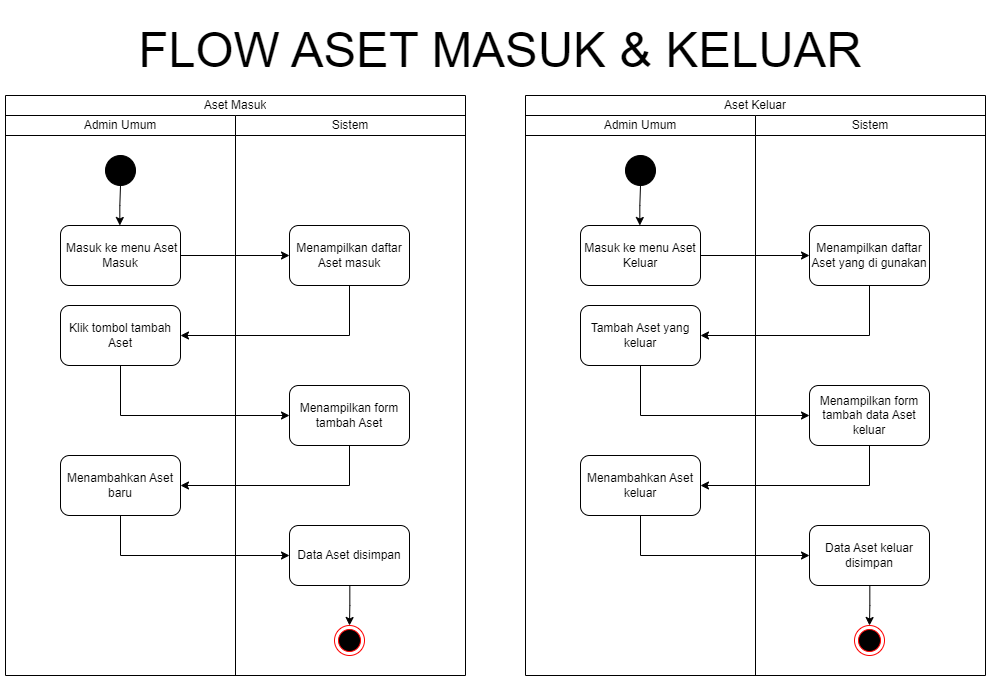

The diagram above was exported from draw.io. Its source (the exported page's mxGraphModel, read from the mxfile embedded in the PNG):
<mxGraphModel dx="-851" dy="1992" grid="1" gridSize="10" guides="1" tooltips="1" connect="1" arrows="1" fold="1" page="1" pageScale="1" pageWidth="827" pageHeight="1169" math="0" shadow="0">
  <root>
    <mxCell id="0" />
    <mxCell id="1" parent="0" />
    <mxCell id="iqx5sbJgW8Ra1N6zG-Nu-1" value="" style="shape=table;startSize=0;container=1;collapsible=0;childLayout=tableLayout;fillColor=#FFFFFF;" vertex="1" parent="1">
      <mxGeometry x="2700" y="-790" width="459.9999999999991" height="580" as="geometry" />
    </mxCell>
    <mxCell id="iqx5sbJgW8Ra1N6zG-Nu-2" value="" style="shape=tableRow;horizontal=0;startSize=0;swimlaneHead=0;swimlaneBody=0;top=0;left=0;bottom=0;right=0;collapsible=0;dropTarget=0;fillColor=none;points=[[0,0.5],[1,0.5]];portConstraint=eastwest;" vertex="1" parent="iqx5sbJgW8Ra1N6zG-Nu-1">
      <mxGeometry width="459.9999999999991" height="20" as="geometry" />
    </mxCell>
    <mxCell id="iqx5sbJgW8Ra1N6zG-Nu-3" value="Aset Masuk" style="shape=partialRectangle;html=1;whiteSpace=wrap;connectable=0;overflow=hidden;fillColor=none;top=0;left=0;bottom=0;right=0;pointerEvents=1;rowspan=1;colspan=2;" vertex="1" parent="iqx5sbJgW8Ra1N6zG-Nu-2">
      <mxGeometry width="460" height="20" as="geometry">
        <mxRectangle width="230" height="20" as="alternateBounds" />
      </mxGeometry>
    </mxCell>
    <mxCell id="iqx5sbJgW8Ra1N6zG-Nu-5" value="" style="shape=tableRow;horizontal=0;startSize=0;swimlaneHead=0;swimlaneBody=0;top=0;left=0;bottom=0;right=0;collapsible=0;dropTarget=0;fillColor=none;points=[[0,0.5],[1,0.5]];portConstraint=eastwest;" vertex="1" parent="iqx5sbJgW8Ra1N6zG-Nu-1">
      <mxGeometry y="20" width="459.9999999999991" height="20" as="geometry" />
    </mxCell>
    <mxCell id="iqx5sbJgW8Ra1N6zG-Nu-6" value="Admin Umum" style="shape=partialRectangle;html=1;whiteSpace=wrap;connectable=0;overflow=hidden;fillColor=none;top=0;left=0;bottom=0;right=0;pointerEvents=1;" vertex="1" parent="iqx5sbJgW8Ra1N6zG-Nu-5">
      <mxGeometry width="230" height="20" as="geometry">
        <mxRectangle width="230" height="20" as="alternateBounds" />
      </mxGeometry>
    </mxCell>
    <mxCell id="iqx5sbJgW8Ra1N6zG-Nu-7" value="Sistem" style="shape=partialRectangle;html=1;whiteSpace=wrap;connectable=0;overflow=hidden;fillColor=none;top=0;left=0;bottom=0;right=0;pointerEvents=1;" vertex="1" parent="iqx5sbJgW8Ra1N6zG-Nu-5">
      <mxGeometry x="230" width="230" height="20" as="geometry">
        <mxRectangle width="230" height="20" as="alternateBounds" />
      </mxGeometry>
    </mxCell>
    <mxCell id="iqx5sbJgW8Ra1N6zG-Nu-8" value="" style="shape=tableRow;horizontal=0;startSize=0;swimlaneHead=0;swimlaneBody=0;top=0;left=0;bottom=0;right=0;collapsible=0;dropTarget=0;fillColor=none;points=[[0,0.5],[1,0.5]];portConstraint=eastwest;" vertex="1" parent="iqx5sbJgW8Ra1N6zG-Nu-1">
      <mxGeometry y="40" width="459.9999999999991" height="540" as="geometry" />
    </mxCell>
    <mxCell id="iqx5sbJgW8Ra1N6zG-Nu-9" value="" style="shape=partialRectangle;html=1;whiteSpace=wrap;connectable=0;overflow=hidden;fillColor=none;top=0;left=0;bottom=0;right=0;pointerEvents=1;" vertex="1" parent="iqx5sbJgW8Ra1N6zG-Nu-8">
      <mxGeometry width="230" height="540" as="geometry">
        <mxRectangle width="230" height="540" as="alternateBounds" />
      </mxGeometry>
    </mxCell>
    <mxCell id="iqx5sbJgW8Ra1N6zG-Nu-10" value="" style="shape=partialRectangle;html=1;whiteSpace=wrap;connectable=0;overflow=hidden;fillColor=none;top=0;left=0;bottom=0;right=0;pointerEvents=1;" vertex="1" parent="iqx5sbJgW8Ra1N6zG-Nu-8">
      <mxGeometry x="230" width="230" height="540" as="geometry">
        <mxRectangle width="230" height="540" as="alternateBounds" />
      </mxGeometry>
    </mxCell>
    <mxCell id="iqx5sbJgW8Ra1N6zG-Nu-11" style="edgeStyle=elbowEdgeStyle;rounded=0;orthogonalLoop=1;jettySize=auto;html=1;" edge="1" parent="1" source="iqx5sbJgW8Ra1N6zG-Nu-12" target="iqx5sbJgW8Ra1N6zG-Nu-14">
      <mxGeometry relative="1" as="geometry" />
    </mxCell>
    <mxCell id="iqx5sbJgW8Ra1N6zG-Nu-12" value="" style="ellipse;whiteSpace=wrap;html=1;fillColor=#000000;" vertex="1" parent="1">
      <mxGeometry x="2800" y="-730" width="30" height="30" as="geometry" />
    </mxCell>
    <mxCell id="iqx5sbJgW8Ra1N6zG-Nu-13" style="edgeStyle=elbowEdgeStyle;rounded=0;orthogonalLoop=1;jettySize=auto;html=1;" edge="1" parent="1" source="iqx5sbJgW8Ra1N6zG-Nu-14" target="iqx5sbJgW8Ra1N6zG-Nu-16">
      <mxGeometry relative="1" as="geometry" />
    </mxCell>
    <mxCell id="iqx5sbJgW8Ra1N6zG-Nu-14" value="&amp;nbsp;Masuk ke menu Aset Masuk" style="rounded=1;whiteSpace=wrap;html=1;fillColor=#FFFFFF;" vertex="1" parent="1">
      <mxGeometry x="2755" y="-660" width="120" height="60" as="geometry" />
    </mxCell>
    <mxCell id="iqx5sbJgW8Ra1N6zG-Nu-15" style="edgeStyle=elbowEdgeStyle;rounded=0;orthogonalLoop=1;jettySize=auto;html=1;" edge="1" parent="1" source="iqx5sbJgW8Ra1N6zG-Nu-16" target="iqx5sbJgW8Ra1N6zG-Nu-18">
      <mxGeometry relative="1" as="geometry">
        <Array as="points">
          <mxPoint x="3044" y="-550" />
        </Array>
      </mxGeometry>
    </mxCell>
    <mxCell id="iqx5sbJgW8Ra1N6zG-Nu-16" value="Menampilkan daftar Aset masuk" style="rounded=1;whiteSpace=wrap;html=1;fillColor=#FFFFFF;" vertex="1" parent="1">
      <mxGeometry x="2984" y="-660" width="120" height="60" as="geometry" />
    </mxCell>
    <mxCell id="iqx5sbJgW8Ra1N6zG-Nu-17" style="edgeStyle=elbowEdgeStyle;rounded=0;orthogonalLoop=1;jettySize=auto;html=1;entryX=0;entryY=0.5;entryDx=0;entryDy=0;" edge="1" parent="1" source="iqx5sbJgW8Ra1N6zG-Nu-18" target="iqx5sbJgW8Ra1N6zG-Nu-20">
      <mxGeometry relative="1" as="geometry">
        <Array as="points">
          <mxPoint x="2815" y="-500" />
          <mxPoint x="2830" y="-500" />
        </Array>
      </mxGeometry>
    </mxCell>
    <mxCell id="iqx5sbJgW8Ra1N6zG-Nu-18" value="Klik tombol tambah Aset" style="rounded=1;whiteSpace=wrap;html=1;fillColor=#FFFFFF;" vertex="1" parent="1">
      <mxGeometry x="2755" y="-580" width="120" height="60" as="geometry" />
    </mxCell>
    <mxCell id="iqx5sbJgW8Ra1N6zG-Nu-19" style="edgeStyle=elbowEdgeStyle;rounded=0;orthogonalLoop=1;jettySize=auto;html=1;" edge="1" parent="1" source="iqx5sbJgW8Ra1N6zG-Nu-20" target="iqx5sbJgW8Ra1N6zG-Nu-22">
      <mxGeometry relative="1" as="geometry">
        <Array as="points">
          <mxPoint x="3044" y="-400" />
        </Array>
      </mxGeometry>
    </mxCell>
    <mxCell id="iqx5sbJgW8Ra1N6zG-Nu-20" value="Menampilkan form tambah Aset" style="rounded=1;whiteSpace=wrap;html=1;fillColor=#FFFFFF;" vertex="1" parent="1">
      <mxGeometry x="2984" y="-500" width="120" height="60" as="geometry" />
    </mxCell>
    <mxCell id="iqx5sbJgW8Ra1N6zG-Nu-21" style="edgeStyle=elbowEdgeStyle;rounded=0;orthogonalLoop=1;jettySize=auto;html=1;" edge="1" parent="1" source="iqx5sbJgW8Ra1N6zG-Nu-22" target="iqx5sbJgW8Ra1N6zG-Nu-24">
      <mxGeometry relative="1" as="geometry">
        <Array as="points">
          <mxPoint x="2815" y="-330" />
        </Array>
      </mxGeometry>
    </mxCell>
    <mxCell id="iqx5sbJgW8Ra1N6zG-Nu-22" value="Menambahkan Aset baru" style="rounded=1;whiteSpace=wrap;html=1;fillColor=#FFFFFF;" vertex="1" parent="1">
      <mxGeometry x="2755" y="-430" width="120" height="60" as="geometry" />
    </mxCell>
    <mxCell id="iqx5sbJgW8Ra1N6zG-Nu-23" style="edgeStyle=elbowEdgeStyle;rounded=0;orthogonalLoop=1;jettySize=auto;html=1;" edge="1" parent="1" source="iqx5sbJgW8Ra1N6zG-Nu-24" target="iqx5sbJgW8Ra1N6zG-Nu-25">
      <mxGeometry relative="1" as="geometry" />
    </mxCell>
    <mxCell id="iqx5sbJgW8Ra1N6zG-Nu-24" value="Data Aset disimpan" style="rounded=1;whiteSpace=wrap;html=1;fillColor=#FFFFFF;" vertex="1" parent="1">
      <mxGeometry x="2984" y="-360" width="120" height="60" as="geometry" />
    </mxCell>
    <mxCell id="iqx5sbJgW8Ra1N6zG-Nu-25" value="" style="ellipse;html=1;shape=endState;fillColor=#000000;strokeColor=#ff0000;" vertex="1" parent="1">
      <mxGeometry x="3029" y="-260" width="30" height="30" as="geometry" />
    </mxCell>
    <mxCell id="iqx5sbJgW8Ra1N6zG-Nu-26" value="" style="shape=table;startSize=0;container=1;collapsible=0;childLayout=tableLayout;fillColor=#FFFFFF;" vertex="1" parent="1">
      <mxGeometry x="3220" y="-790" width="459.9999999999991" height="580" as="geometry" />
    </mxCell>
    <mxCell id="iqx5sbJgW8Ra1N6zG-Nu-27" value="" style="shape=tableRow;horizontal=0;startSize=0;swimlaneHead=0;swimlaneBody=0;top=0;left=0;bottom=0;right=0;collapsible=0;dropTarget=0;fillColor=none;points=[[0,0.5],[1,0.5]];portConstraint=eastwest;" vertex="1" parent="iqx5sbJgW8Ra1N6zG-Nu-26">
      <mxGeometry width="459.9999999999991" height="20" as="geometry" />
    </mxCell>
    <mxCell id="iqx5sbJgW8Ra1N6zG-Nu-28" value="Aset Keluar" style="shape=partialRectangle;html=1;whiteSpace=wrap;connectable=0;overflow=hidden;fillColor=none;top=0;left=0;bottom=0;right=0;pointerEvents=1;rowspan=1;colspan=2;" vertex="1" parent="iqx5sbJgW8Ra1N6zG-Nu-27">
      <mxGeometry width="460" height="20" as="geometry">
        <mxRectangle width="230" height="20" as="alternateBounds" />
      </mxGeometry>
    </mxCell>
    <mxCell id="iqx5sbJgW8Ra1N6zG-Nu-30" value="" style="shape=tableRow;horizontal=0;startSize=0;swimlaneHead=0;swimlaneBody=0;top=0;left=0;bottom=0;right=0;collapsible=0;dropTarget=0;fillColor=none;points=[[0,0.5],[1,0.5]];portConstraint=eastwest;" vertex="1" parent="iqx5sbJgW8Ra1N6zG-Nu-26">
      <mxGeometry y="20" width="459.9999999999991" height="20" as="geometry" />
    </mxCell>
    <mxCell id="iqx5sbJgW8Ra1N6zG-Nu-31" value="Admin Umum" style="shape=partialRectangle;html=1;whiteSpace=wrap;connectable=0;overflow=hidden;fillColor=none;top=0;left=0;bottom=0;right=0;pointerEvents=1;" vertex="1" parent="iqx5sbJgW8Ra1N6zG-Nu-30">
      <mxGeometry width="230" height="20" as="geometry">
        <mxRectangle width="230" height="20" as="alternateBounds" />
      </mxGeometry>
    </mxCell>
    <mxCell id="iqx5sbJgW8Ra1N6zG-Nu-32" value="Sistem" style="shape=partialRectangle;html=1;whiteSpace=wrap;connectable=0;overflow=hidden;fillColor=none;top=0;left=0;bottom=0;right=0;pointerEvents=1;" vertex="1" parent="iqx5sbJgW8Ra1N6zG-Nu-30">
      <mxGeometry x="230" width="230" height="20" as="geometry">
        <mxRectangle width="230" height="20" as="alternateBounds" />
      </mxGeometry>
    </mxCell>
    <mxCell id="iqx5sbJgW8Ra1N6zG-Nu-33" value="" style="shape=tableRow;horizontal=0;startSize=0;swimlaneHead=0;swimlaneBody=0;top=0;left=0;bottom=0;right=0;collapsible=0;dropTarget=0;fillColor=none;points=[[0,0.5],[1,0.5]];portConstraint=eastwest;" vertex="1" parent="iqx5sbJgW8Ra1N6zG-Nu-26">
      <mxGeometry y="40" width="459.9999999999991" height="540" as="geometry" />
    </mxCell>
    <mxCell id="iqx5sbJgW8Ra1N6zG-Nu-34" value="" style="shape=partialRectangle;html=1;whiteSpace=wrap;connectable=0;overflow=hidden;fillColor=none;top=0;left=0;bottom=0;right=0;pointerEvents=1;" vertex="1" parent="iqx5sbJgW8Ra1N6zG-Nu-33">
      <mxGeometry width="230" height="540" as="geometry">
        <mxRectangle width="230" height="540" as="alternateBounds" />
      </mxGeometry>
    </mxCell>
    <mxCell id="iqx5sbJgW8Ra1N6zG-Nu-35" value="" style="shape=partialRectangle;html=1;whiteSpace=wrap;connectable=0;overflow=hidden;fillColor=none;top=0;left=0;bottom=0;right=0;pointerEvents=1;" vertex="1" parent="iqx5sbJgW8Ra1N6zG-Nu-33">
      <mxGeometry x="230" width="230" height="540" as="geometry">
        <mxRectangle width="230" height="540" as="alternateBounds" />
      </mxGeometry>
    </mxCell>
    <mxCell id="iqx5sbJgW8Ra1N6zG-Nu-36" style="edgeStyle=elbowEdgeStyle;rounded=0;orthogonalLoop=1;jettySize=auto;html=1;" edge="1" parent="1" source="iqx5sbJgW8Ra1N6zG-Nu-37" target="iqx5sbJgW8Ra1N6zG-Nu-39">
      <mxGeometry relative="1" as="geometry" />
    </mxCell>
    <mxCell id="iqx5sbJgW8Ra1N6zG-Nu-37" value="" style="ellipse;whiteSpace=wrap;html=1;fillColor=#000000;" vertex="1" parent="1">
      <mxGeometry x="3320" y="-730" width="30" height="30" as="geometry" />
    </mxCell>
    <mxCell id="iqx5sbJgW8Ra1N6zG-Nu-38" style="edgeStyle=elbowEdgeStyle;rounded=0;orthogonalLoop=1;jettySize=auto;html=1;" edge="1" parent="1" source="iqx5sbJgW8Ra1N6zG-Nu-39" target="iqx5sbJgW8Ra1N6zG-Nu-41">
      <mxGeometry relative="1" as="geometry" />
    </mxCell>
    <mxCell id="iqx5sbJgW8Ra1N6zG-Nu-39" value="Masuk ke menu Aset Keluar" style="rounded=1;whiteSpace=wrap;html=1;fillColor=#FFFFFF;" vertex="1" parent="1">
      <mxGeometry x="3275" y="-660" width="120" height="60" as="geometry" />
    </mxCell>
    <mxCell id="iqx5sbJgW8Ra1N6zG-Nu-40" style="edgeStyle=elbowEdgeStyle;rounded=0;orthogonalLoop=1;jettySize=auto;html=1;" edge="1" parent="1" source="iqx5sbJgW8Ra1N6zG-Nu-41" target="iqx5sbJgW8Ra1N6zG-Nu-43">
      <mxGeometry relative="1" as="geometry">
        <Array as="points">
          <mxPoint x="3564" y="-550" />
        </Array>
      </mxGeometry>
    </mxCell>
    <mxCell id="iqx5sbJgW8Ra1N6zG-Nu-41" value="Menampilkan daftar Aset yang di gunakan" style="rounded=1;whiteSpace=wrap;html=1;fillColor=#FFFFFF;" vertex="1" parent="1">
      <mxGeometry x="3504" y="-660" width="120" height="60" as="geometry" />
    </mxCell>
    <mxCell id="iqx5sbJgW8Ra1N6zG-Nu-42" style="edgeStyle=elbowEdgeStyle;rounded=0;orthogonalLoop=1;jettySize=auto;html=1;entryX=0;entryY=0.5;entryDx=0;entryDy=0;" edge="1" parent="1" source="iqx5sbJgW8Ra1N6zG-Nu-43" target="iqx5sbJgW8Ra1N6zG-Nu-45">
      <mxGeometry relative="1" as="geometry">
        <Array as="points">
          <mxPoint x="3335" y="-500" />
          <mxPoint x="3350" y="-500" />
        </Array>
      </mxGeometry>
    </mxCell>
    <mxCell id="iqx5sbJgW8Ra1N6zG-Nu-43" value="Tambah Aset yang keluar" style="rounded=1;whiteSpace=wrap;html=1;fillColor=#FFFFFF;" vertex="1" parent="1">
      <mxGeometry x="3275" y="-580" width="120" height="60" as="geometry" />
    </mxCell>
    <mxCell id="iqx5sbJgW8Ra1N6zG-Nu-44" style="edgeStyle=elbowEdgeStyle;rounded=0;orthogonalLoop=1;jettySize=auto;html=1;" edge="1" parent="1" source="iqx5sbJgW8Ra1N6zG-Nu-45" target="iqx5sbJgW8Ra1N6zG-Nu-47">
      <mxGeometry relative="1" as="geometry">
        <Array as="points">
          <mxPoint x="3564" y="-400" />
        </Array>
      </mxGeometry>
    </mxCell>
    <mxCell id="iqx5sbJgW8Ra1N6zG-Nu-45" value="Menampilkan form tambah data Aset keluar" style="rounded=1;whiteSpace=wrap;html=1;fillColor=#FFFFFF;" vertex="1" parent="1">
      <mxGeometry x="3504" y="-500" width="120" height="60" as="geometry" />
    </mxCell>
    <mxCell id="iqx5sbJgW8Ra1N6zG-Nu-46" style="edgeStyle=elbowEdgeStyle;rounded=0;orthogonalLoop=1;jettySize=auto;html=1;" edge="1" parent="1" source="iqx5sbJgW8Ra1N6zG-Nu-47" target="iqx5sbJgW8Ra1N6zG-Nu-49">
      <mxGeometry relative="1" as="geometry">
        <Array as="points">
          <mxPoint x="3335" y="-330" />
        </Array>
      </mxGeometry>
    </mxCell>
    <mxCell id="iqx5sbJgW8Ra1N6zG-Nu-47" value="Menambahkan Aset keluar" style="rounded=1;whiteSpace=wrap;html=1;fillColor=#FFFFFF;" vertex="1" parent="1">
      <mxGeometry x="3275" y="-430" width="120" height="60" as="geometry" />
    </mxCell>
    <mxCell id="iqx5sbJgW8Ra1N6zG-Nu-48" style="edgeStyle=elbowEdgeStyle;rounded=0;orthogonalLoop=1;jettySize=auto;html=1;" edge="1" parent="1" source="iqx5sbJgW8Ra1N6zG-Nu-49" target="iqx5sbJgW8Ra1N6zG-Nu-50">
      <mxGeometry relative="1" as="geometry" />
    </mxCell>
    <mxCell id="iqx5sbJgW8Ra1N6zG-Nu-49" value="Data Aset keluar disimpan" style="rounded=1;whiteSpace=wrap;html=1;fillColor=#FFFFFF;" vertex="1" parent="1">
      <mxGeometry x="3504" y="-360" width="120" height="60" as="geometry" />
    </mxCell>
    <mxCell id="iqx5sbJgW8Ra1N6zG-Nu-50" value="" style="ellipse;html=1;shape=endState;fillColor=#000000;strokeColor=#ff0000;" vertex="1" parent="1">
      <mxGeometry x="3549" y="-260" width="30" height="30" as="geometry" />
    </mxCell>
    <mxCell id="Rf_0JKD-ePWQ4kRNE382-1" value="&lt;div style=&quot;text-align: justify;&quot;&gt;&lt;span style=&quot;font-size: 49px; background-color: initial;&quot;&gt;FLOW ASET MASUK &amp;amp; KELUAR&lt;/span&gt;&lt;/div&gt;" style="text;html=1;strokeColor=none;fillColor=none;align=center;verticalAlign=middle;whiteSpace=wrap;rounded=0;" vertex="1" parent="1">
      <mxGeometry x="2740" y="-880" width="910" height="90" as="geometry" />
    </mxCell>
  </root>
</mxGraphModel>